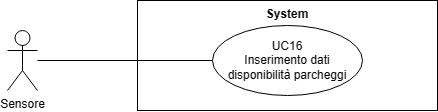

The diagram above was exported from draw.io. Its source (the exported page's mxGraphModel, read from the mxfile embedded in the PNG):
<mxGraphModel dx="21114" dy="543" grid="1" gridSize="10" guides="1" tooltips="1" connect="1" arrows="1" fold="1" page="1" pageScale="1" pageWidth="20000" pageHeight="20000" math="0" shadow="0">
  <root>
    <mxCell id="0" />
    <mxCell id="1" parent="0" />
    <mxCell id="2" value="System" style="shape=rect;html=1;verticalAlign=top;fontStyle=1;whiteSpace=wrap;align=center;" vertex="1" parent="1">
      <mxGeometry x="-19800" y="2590" width="300" height="110" as="geometry" />
    </mxCell>
    <mxCell id="3" value="Sensore" style="shape=umlActor;verticalLabelPosition=bottom;verticalAlign=top;html=1;outlineConnect=0;" vertex="1" parent="1">
      <mxGeometry x="-19930" y="2620" width="30" height="60" as="geometry" />
    </mxCell>
    <mxCell id="4" value="UC16&lt;br&gt;Inserimento dati disponibilità parcheggi" style="ellipse;whiteSpace=wrap;html=1;" vertex="1" parent="1">
      <mxGeometry x="-19725" y="2615" width="150" height="70" as="geometry" />
    </mxCell>
    <mxCell id="5" value="" style="edgeStyle=none;html=1;endArrow=none;verticalAlign=bottom;rounded=0;" edge="1" source="3" target="4" parent="1">
      <mxGeometry width="160" relative="1" as="geometry">
        <mxPoint x="-19850" y="2695" as="sourcePoint" />
        <mxPoint x="-19690" y="2695" as="targetPoint" />
      </mxGeometry>
    </mxCell>
  </root>
</mxGraphModel>